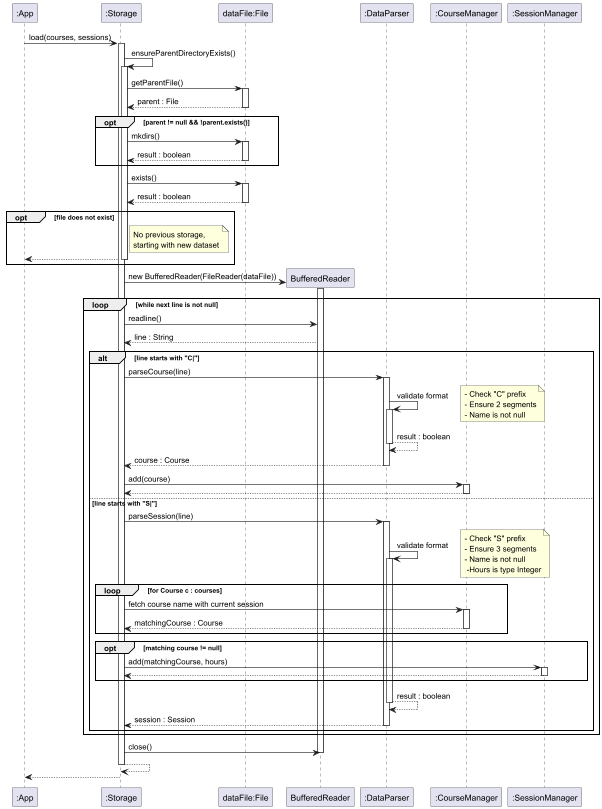

The diagram above was rendered by PlantUML. Its source (embedded in the PNG):
@startuml
'https://plantuml.com/sequence-diagram

participant ":App" as App
participant ":Storage" as Storage
participant "dataFile:File" as File
participant "BufferedReader" as BR
participant ":DataParser" as Parser
participant ":CourseManager" as CM
participant ":SessionManager" as SM

App -> Storage: load(courses, sessions)
activate Storage

Storage -> Storage: ensureParentDirectoryExists()
activate Storage

Storage -> File: getParentFile()
activate File

File --> Storage: parent : File
deactivate File

opt parent != null && !parent.exists()
    Storage -> File: mkdirs()
    activate File

    File --> Storage: result : boolean
    deactivate File
end

Storage -> File: exists()
activate File
File --> Storage: result : boolean
deactivate File

opt file does not exist
    note right of Storage: No previous storage,\nstarting with new dataset
    Storage --> App
    deactivate Storage
end

Storage -> BR**: new BufferedReader(FileReader(dataFile))
activate BR

loop while next line is not null
Storage -> BR: readline()
    BR --> Storage: line : String
    alt line starts with "C|"
        Storage -> Parser: parseCourse(line)
        activate Parser
        Parser -> Parser: validate format
        activate Parser

        note right: - Check "C" prefix\n- Ensure 2 segments\n- Name is not null
        Parser --> Parser: result : boolean
        deactivate Parser
        Parser --> Storage: course : Course
        deactivate Parser

        Storage -> CM: add(course)
        activate CM
        CM --> Storage
        deactivate CM

    else line starts with "S|"
        Storage -> Parser: parseSession(line)
        activate Parser
        Parser -> Parser: validate format
        activate Parser
        note right: - Check "S" prefix\n- Ensure 3 segments\n- Name is not null\n -Hours is type Integer

        loop for Course c : courses
        Storage -> CM: fetch course name with current session
        activate CM
        CM --> Storage: matchingCourse : Course
        deactivate CM
        end


        opt matching course != null
            Storage -> SM: add(matchingCourse, hours)
            activate SM
            SM --> Storage
            deactivate SM
        end

        Parser --> Parser: result : boolean
        deactivate Parser
        Parser --> Storage: session : Session
        deactivate Parser
    end
end

Storage -> BR: close()
deactivate BR
Storage --> Storage
deactivate Storage
Storage --> App
deactivate Storage


@enduml